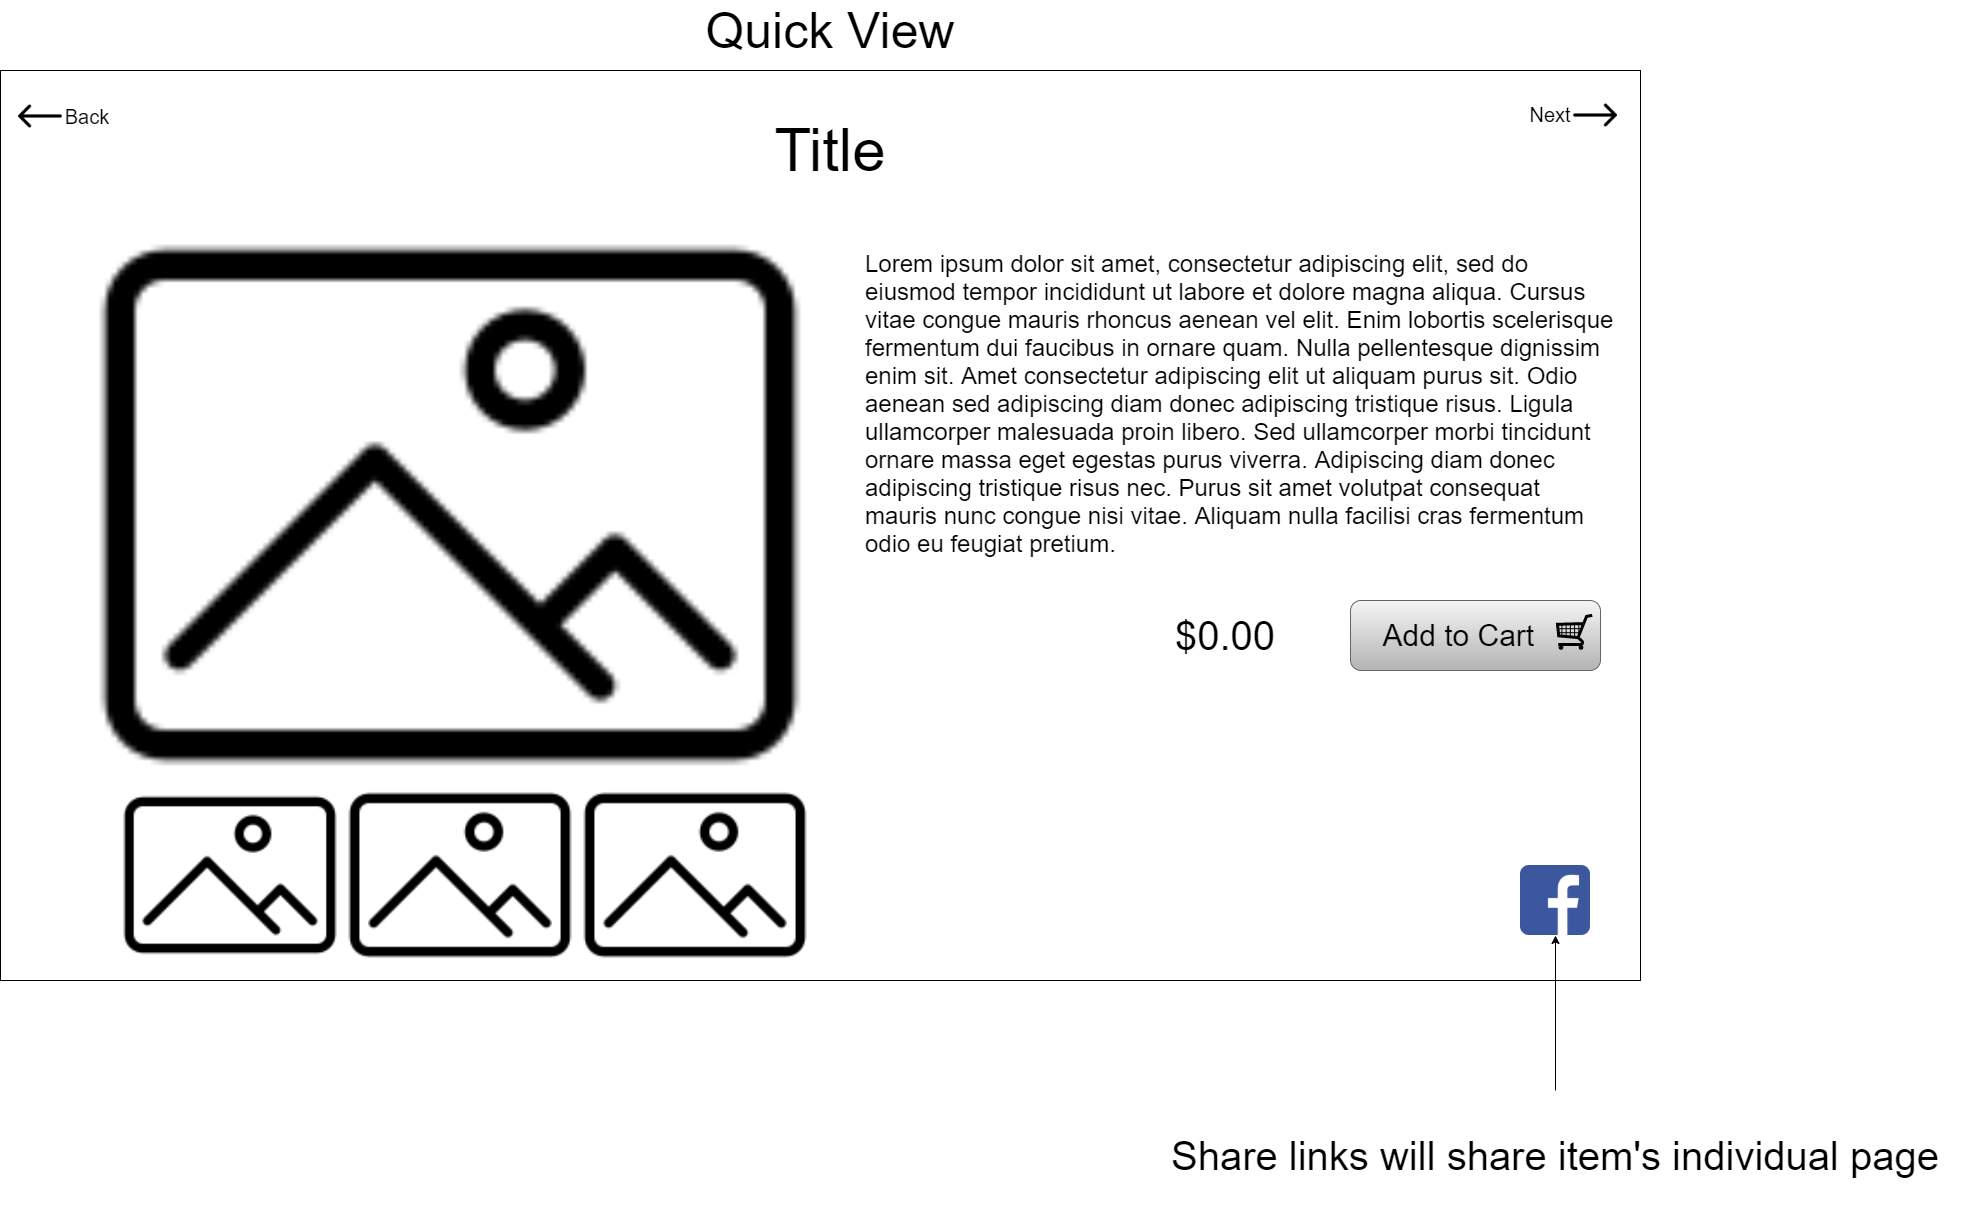

The diagram above was exported from draw.io. Its source (the exported page's mxGraphModel, read from the mxfile embedded in the PNG):
<mxGraphModel dx="-832" dy="-650" grid="1" gridSize="10" guides="1" tooltips="1" connect="1" arrows="1" fold="1" page="1" pageScale="1" pageWidth="850" pageHeight="1100" math="0" shadow="0">
  <root>
    <mxCell id="hHTpv5red2zcjCklcTdy-0" />
    <mxCell id="hHTpv5red2zcjCklcTdy-1" parent="hHTpv5red2zcjCklcTdy-0" />
    <mxCell id="9kBN6ktu_PFoD4FF6spl-0" value="" style="group" vertex="1" connectable="0" parent="hHTpv5red2zcjCklcTdy-1">
      <mxGeometry x="1960" y="1520" width="1640" height="990" as="geometry" />
    </mxCell>
    <mxCell id="9kBN6ktu_PFoD4FF6spl-1" value="&lt;font style=&quot;font-size: 50px&quot;&gt;Quick View&lt;/font&gt;" style="text;html=1;strokeColor=none;fillColor=none;align=center;verticalAlign=middle;whiteSpace=wrap;rounded=0;opacity=40;" vertex="1" parent="9kBN6ktu_PFoD4FF6spl-0">
      <mxGeometry x="610" width="440" height="60" as="geometry" />
    </mxCell>
    <mxCell id="9kBN6ktu_PFoD4FF6spl-2" value="" style="group" vertex="1" connectable="0" parent="9kBN6ktu_PFoD4FF6spl-0">
      <mxGeometry y="70" width="1640" height="920" as="geometry" />
    </mxCell>
    <mxCell id="9kBN6ktu_PFoD4FF6spl-3" value="" style="rounded=0;whiteSpace=wrap;html=1;shadow=0;sketch=0;" vertex="1" parent="9kBN6ktu_PFoD4FF6spl-2">
      <mxGeometry width="1640" height="910" as="geometry" />
    </mxCell>
    <mxCell id="9kBN6ktu_PFoD4FF6spl-4" value="" style="shape=image;html=1;verticalAlign=top;verticalLabelPosition=bottom;labelBackgroundColor=#ffffff;imageAspect=0;aspect=fixed;image=https://cdn4.iconfinder.com/data/icons/48-bubbles/48/18.Pictures-Day-128.png" vertex="1" parent="9kBN6ktu_PFoD4FF6spl-2">
      <mxGeometry x="90" y="75" width="720" height="720" as="geometry" />
    </mxCell>
    <mxCell id="9kBN6ktu_PFoD4FF6spl-5" value="" style="shape=image;html=1;verticalAlign=top;verticalLabelPosition=bottom;labelBackgroundColor=#ffffff;imageAspect=0;aspect=fixed;image=https://cdn4.iconfinder.com/data/icons/48-bubbles/48/18.Pictures-Day-128.png" vertex="1" parent="9kBN6ktu_PFoD4FF6spl-2">
      <mxGeometry x="120" y="695" width="220" height="220" as="geometry" />
    </mxCell>
    <mxCell id="9kBN6ktu_PFoD4FF6spl-6" value="" style="shape=image;html=1;verticalAlign=top;verticalLabelPosition=bottom;labelBackgroundColor=#ffffff;imageAspect=0;aspect=fixed;image=https://cdn4.iconfinder.com/data/icons/48-bubbles/48/18.Pictures-Day-128.png" vertex="1" parent="9kBN6ktu_PFoD4FF6spl-2">
      <mxGeometry x="345" y="690" width="230" height="230" as="geometry" />
    </mxCell>
    <mxCell id="9kBN6ktu_PFoD4FF6spl-7" value="" style="shape=image;html=1;verticalAlign=top;verticalLabelPosition=bottom;labelBackgroundColor=#ffffff;imageAspect=0;aspect=fixed;image=https://cdn4.iconfinder.com/data/icons/48-bubbles/48/18.Pictures-Day-128.png" vertex="1" parent="9kBN6ktu_PFoD4FF6spl-2">
      <mxGeometry x="580" y="690" width="230" height="230" as="geometry" />
    </mxCell>
    <mxCell id="9kBN6ktu_PFoD4FF6spl-8" value="&lt;font style=&quot;font-size: 60px&quot;&gt;Title&lt;/font&gt;" style="text;html=1;strokeColor=none;fillColor=none;align=center;verticalAlign=middle;whiteSpace=wrap;rounded=0;shadow=0;sketch=0;" vertex="1" parent="9kBN6ktu_PFoD4FF6spl-2">
      <mxGeometry x="735" y="50" width="190" height="60" as="geometry" />
    </mxCell>
    <mxCell id="9kBN6ktu_PFoD4FF6spl-9" value="&lt;font style=&quot;font-size: 40px&quot;&gt;$0.00&lt;/font&gt;" style="text;html=1;strokeColor=none;fillColor=none;align=center;verticalAlign=middle;whiteSpace=wrap;rounded=0;shadow=0;sketch=0;" vertex="1" parent="9kBN6ktu_PFoD4FF6spl-2">
      <mxGeometry x="1110" y="510" width="230" height="110" as="geometry" />
    </mxCell>
    <mxCell id="9kBN6ktu_PFoD4FF6spl-10" value="" style="group" vertex="1" connectable="0" parent="9kBN6ktu_PFoD4FF6spl-2">
      <mxGeometry x="1350" y="530" width="250" height="70" as="geometry" />
    </mxCell>
    <mxCell id="9kBN6ktu_PFoD4FF6spl-11" value="&lt;font style=&quot;font-size: 30px&quot;&gt;Add to Cart&amp;nbsp; &amp;nbsp;&amp;nbsp;&lt;/font&gt;" style="rounded=1;whiteSpace=wrap;html=1;shadow=0;sketch=0;gradientColor=#b3b3b3;fillColor=#f5f5f5;strokeColor=#666666;" vertex="1" parent="9kBN6ktu_PFoD4FF6spl-10">
      <mxGeometry width="250" height="70" as="geometry" />
    </mxCell>
    <mxCell id="9kBN6ktu_PFoD4FF6spl-12" value="" style="verticalLabelPosition=bottom;shadow=0;dashed=0;align=center;html=1;verticalAlign=top;strokeWidth=1;shape=mxgraph.mockup.misc.shoppingCart;" vertex="1" parent="9kBN6ktu_PFoD4FF6spl-10">
      <mxGeometry x="205.88235294117646" y="14" width="36.76470588235294" height="35" as="geometry" />
    </mxCell>
    <mxCell id="9kBN6ktu_PFoD4FF6spl-13" value="&lt;span style=&quot;background-color: rgb(255 , 255 , 255)&quot;&gt;&lt;font style=&quot;font-size: 24px&quot;&gt;Lorem ipsum dolor sit amet, consectetur adipiscing elit, sed do eiusmod tempor incididunt ut labore et dolore magna aliqua. Cursus vitae congue mauris rhoncus aenean vel elit. Enim lobortis scelerisque fermentum dui faucibus in ornare quam. Nulla pellentesque dignissim enim sit. Amet consectetur adipiscing elit ut aliquam purus sit. Odio aenean sed adipiscing diam donec adipiscing tristique risus. Ligula ullamcorper malesuada proin libero. Sed ullamcorper morbi tincidunt ornare massa eget egestas purus viverra. Adipiscing diam donec adipiscing tristique risus nec. Purus sit amet volutpat consequat mauris nunc congue nisi vitae. Aliquam nulla facilisi cras fermentum odio eu feugiat pretium.&lt;/font&gt;&lt;/span&gt;" style="text;html=1;strokeColor=none;fillColor=none;spacing=5;spacingTop=-20;whiteSpace=wrap;overflow=hidden;rounded=0;shadow=0;sketch=0;fontColor=#000000;" vertex="1" parent="9kBN6ktu_PFoD4FF6spl-2">
      <mxGeometry x="860" y="190" width="760" height="380" as="geometry" />
    </mxCell>
    <mxCell id="9kBN6ktu_PFoD4FF6spl-14" value="" style="shape=image;html=1;verticalAlign=top;verticalLabelPosition=bottom;labelBackgroundColor=#ffffff;imageAspect=0;aspect=fixed;image=https://cdn3.iconfinder.com/data/icons/arrow-outline-8/32/right_2-128.png;shadow=0;sketch=0;fontColor=#000000;strokeColor=#000000;" vertex="1" parent="9kBN6ktu_PFoD4FF6spl-2">
      <mxGeometry x="1570" y="20" width="50" height="50" as="geometry" />
    </mxCell>
    <mxCell id="9kBN6ktu_PFoD4FF6spl-15" value="" style="shape=image;html=1;verticalAlign=top;verticalLabelPosition=bottom;labelBackgroundColor=#ffffff;imageAspect=0;aspect=fixed;image=https://cdn3.iconfinder.com/data/icons/arrow-outline-8/32/right_2-128.png;shadow=0;sketch=0;fontColor=#000000;strokeColor=#000000;rotation=-180;" vertex="1" parent="9kBN6ktu_PFoD4FF6spl-2">
      <mxGeometry x="14" y="20" width="50" height="50" as="geometry" />
    </mxCell>
    <mxCell id="9kBN6ktu_PFoD4FF6spl-16" value="&lt;font style=&quot;font-size: 20px&quot;&gt;Next&lt;/font&gt;" style="text;html=1;strokeColor=none;fillColor=none;align=center;verticalAlign=middle;whiteSpace=wrap;rounded=0;shadow=0;sketch=0;fontColor=#000000;" vertex="1" parent="9kBN6ktu_PFoD4FF6spl-2">
      <mxGeometry x="1530" y="34" width="40" height="20" as="geometry" />
    </mxCell>
    <mxCell id="9kBN6ktu_PFoD4FF6spl-17" value="&lt;font style=&quot;font-size: 20px&quot;&gt;Back&lt;/font&gt;" style="text;html=1;strokeColor=none;fillColor=none;align=center;verticalAlign=middle;whiteSpace=wrap;rounded=0;shadow=0;sketch=0;fontColor=#000000;" vertex="1" parent="9kBN6ktu_PFoD4FF6spl-2">
      <mxGeometry x="54" y="36" width="66" height="20" as="geometry" />
    </mxCell>
    <mxCell id="9kBN6ktu_PFoD4FF6spl-18" value="" style="shape=image;html=1;verticalAlign=top;verticalLabelPosition=bottom;labelBackgroundColor=#ffffff;imageAspect=0;aspect=fixed;image=https://cdn4.iconfinder.com/data/icons/social-messaging-ui-color-shapes-2-free/128/social-facebook-square2-128.png;shadow=0;sketch=0;fontColor=#000000;strokeColor=#000000;" vertex="1" parent="9kBN6ktu_PFoD4FF6spl-2">
      <mxGeometry x="1520" y="795" width="70" height="70" as="geometry" />
    </mxCell>
    <mxCell id="9kBN6ktu_PFoD4FF6spl-19" style="edgeStyle=orthogonalEdgeStyle;rounded=0;orthogonalLoop=1;jettySize=auto;html=1;" edge="1" parent="hHTpv5red2zcjCklcTdy-1" source="9kBN6ktu_PFoD4FF6spl-20" target="9kBN6ktu_PFoD4FF6spl-18">
      <mxGeometry relative="1" as="geometry" />
    </mxCell>
    <mxCell id="9kBN6ktu_PFoD4FF6spl-20" value="&lt;span style=&quot;font-size: 40px&quot;&gt;Share links will share item's individual page&lt;/span&gt;" style="text;html=1;strokeColor=none;fillColor=none;align=center;verticalAlign=middle;whiteSpace=wrap;rounded=0;" vertex="1" parent="hHTpv5red2zcjCklcTdy-1">
      <mxGeometry x="3090" y="2610" width="850" height="130" as="geometry" />
    </mxCell>
  </root>
</mxGraphModel>